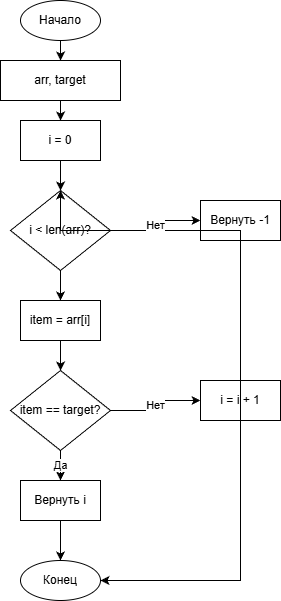

The diagram above was exported from draw.io. Its source (the exported page's mxGraphModel, read from the mxfile embedded in the PNG):
<mxGraphModel dx="981" dy="640" grid="1" gridSize="10" guides="1" tooltips="1" connect="1" arrows="1" fold="1" page="1" pageScale="1" pageWidth="827" pageHeight="1169" math="0" shadow="0">
  <root>
    <mxCell id="0" />
    <mxCell id="1" parent="0" />
    <mxCell id="start" parent="1" style="ellipse;whiteSpace=wrap;html=1;" value="Начало" vertex="1">
      <mxGeometry height="40" width="80" x="360" y="40" as="geometry" />
    </mxCell>
    <mxCell id="input" parent="1" style="rounded=0;whiteSpace=wrap;html=1;" value="arr, target" vertex="1">
      <mxGeometry height="40" width="120" x="340" y="100" as="geometry" />
    </mxCell>
    <mxCell id="init" parent="1" style="rounded=0;whiteSpace=wrap;html=1;" value="i = 0" vertex="1">
      <mxGeometry height="40" width="80" x="360" y="160" as="geometry" />
    </mxCell>
    <mxCell id="loop_cond" parent="1" style="rhombus;whiteSpace=wrap;html=1;" value="i &lt; len(arr)?" vertex="1">
      <mxGeometry height="80" width="100" x="350" y="230" as="geometry" />
    </mxCell>
    <mxCell id="get_item" parent="1" style="rounded=0;whiteSpace=wrap;html=1;" value="item = arr[i]" vertex="1">
      <mxGeometry height="40" width="80" x="360" y="340" as="geometry" />
    </mxCell>
    <mxCell id="eq_cond" parent="1" style="rhombus;whiteSpace=wrap;html=1;" value="item == target?" vertex="1">
      <mxGeometry height="80" width="100" x="350" y="410" as="geometry" />
    </mxCell>
    <mxCell id="return_i" parent="1" style="rounded=0;whiteSpace=wrap;html=1;" value="Вернуть i" vertex="1">
      <mxGeometry height="40" width="80" x="360" y="520" as="geometry" />
    </mxCell>
    <mxCell id="inc_i" parent="1" style="rounded=0;whiteSpace=wrap;html=1;" value="i = i + 1" vertex="1">
      <mxGeometry height="40" width="80" x="540" y="420" as="geometry" />
    </mxCell>
    <mxCell id="return_minus1" parent="1" style="rounded=0;whiteSpace=wrap;html=1;" value="Вернуть -1" vertex="1">
      <mxGeometry height="40" width="80" x="540" y="240" as="geometry" />
    </mxCell>
    <mxCell id="end" parent="1" style="ellipse;whiteSpace=wrap;html=1;" value="Конец" vertex="1">
      <mxGeometry height="40" width="80" x="360" y="600" as="geometry" />
    </mxCell>
    <mxCell id="edge1" edge="1" parent="1" source="start" style="edgeStyle=orthogonalEdgeStyle;rounded=0;orthogonalLoop=1;jettySize=auto;html=1;" target="input">
      <mxGeometry relative="1" as="geometry" />
    </mxCell>
    <mxCell id="edge2" edge="1" parent="1" source="input" style="edgeStyle=orthogonalEdgeStyle;rounded=0;orthogonalLoop=1;jettySize=auto;html=1;" target="init">
      <mxGeometry relative="1" as="geometry" />
    </mxCell>
    <mxCell id="edge3" edge="1" parent="1" source="init" style="edgeStyle=orthogonalEdgeStyle;rounded=0;orthogonalLoop=1;jettySize=auto;html=1;" target="loop_cond">
      <mxGeometry relative="1" as="geometry" />
    </mxCell>
    <mxCell id="edge4" edge="1" parent="1" source="loop_cond" style="edgeStyle=orthogonalEdgeStyle;rounded=0;orthogonalLoop=1;jettySize=auto;html=1;exitX=0.5;exitY=1;entryX=0.5;entryY=0;" target="get_item">
      <mxGeometry relative="1" as="geometry" />
    </mxCell>
    <mxCell id="edge5" edge="1" parent="1" source="get_item" style="edgeStyle=orthogonalEdgeStyle;rounded=0;orthogonalLoop=1;jettySize=auto;html=1;" target="eq_cond">
      <mxGeometry relative="1" as="geometry" />
    </mxCell>
    <mxCell id="edge6" edge="1" parent="1" source="eq_cond" style="edgeStyle=orthogonalEdgeStyle;rounded=0;orthogonalLoop=1;jettySize=auto;html=1;exitX=0.5;exitY=1;entryX=0.5;entryY=0;" target="return_i" value="Да">
      <mxGeometry relative="1" as="geometry" />
    </mxCell>
    <mxCell id="edge7" edge="1" parent="1" source="eq_cond" style="edgeStyle=orthogonalEdgeStyle;rounded=0;orthogonalLoop=1;jettySize=auto;html=1;exitX=1;exitY=0.5;entryX=0;entryY=0.5;" target="inc_i" value="Нет">
      <mxGeometry relative="1" as="geometry" />
    </mxCell>
    <mxCell id="edge8" edge="1" parent="1" source="inc_i" style="edgeStyle=orthogonalEdgeStyle;rounded=0;orthogonalLoop=1;jettySize=auto;html=1;exitX=0.5;exitY=1;entryX=0.5;entryY=0;" target="loop_cond">
      <mxGeometry relative="1" as="geometry">
        <Array as="points">
          <mxPoint x="580" y="460" />
          <mxPoint x="580" y="270" />
          <mxPoint x="400" y="270" />
        </Array>
      </mxGeometry>
    </mxCell>
    <mxCell id="edge9" edge="1" parent="1" source="loop_cond" style="edgeStyle=orthogonalEdgeStyle;rounded=0;orthogonalLoop=1;jettySize=auto;html=1;exitX=1;exitY=0.5;entryX=0;entryY=0.5;" target="return_minus1" value="Нет">
      <mxGeometry relative="1" as="geometry" />
    </mxCell>
    <mxCell id="edge10" edge="1" parent="1" source="return_i" style="edgeStyle=orthogonalEdgeStyle;rounded=0;orthogonalLoop=1;jettySize=auto;html=1;" target="end">
      <mxGeometry relative="1" as="geometry" />
    </mxCell>
    <mxCell id="edge11" edge="1" parent="1" source="return_minus1" style="edgeStyle=orthogonalEdgeStyle;rounded=0;orthogonalLoop=1;jettySize=auto;html=1;" target="end">
      <mxGeometry relative="1" as="geometry">
        <Array as="points">
          <mxPoint x="580" y="260" />
          <mxPoint x="580" y="620" />
          <mxPoint x="400" y="620" />
        </Array>
      </mxGeometry>
    </mxCell>
  </root>
</mxGraphModel>